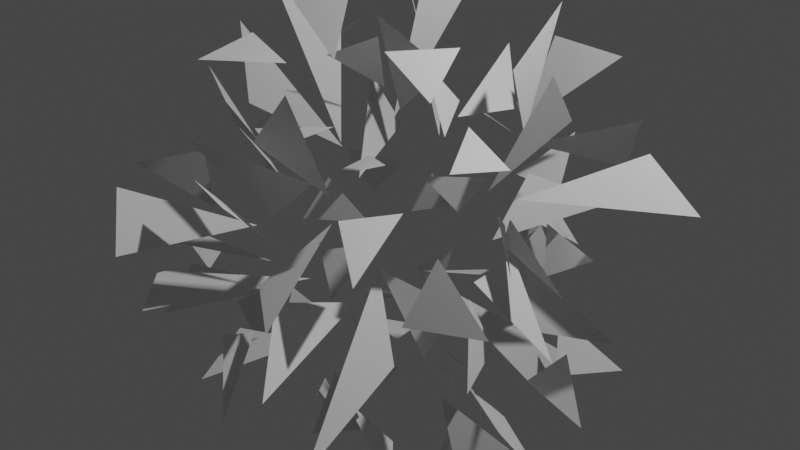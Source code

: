 # Source: random_explode.blend  (saved by Blender 3.5.8; exported with 4.5.12 LTS)
import bpy
from mathutils import Matrix  # noqa: F401  (used for matrix-valued properties, if any)

bpy.ops.wm.read_factory_settings(use_empty=True)
scene = bpy.context.scene
scene.name = 'Scene'

# ---- collections
col_collection = bpy.data.collections.new('Collection'); scene.collection.children.link(col_collection)

# ---- node groups
ng_geometry_nodes = bpy.data.node_groups.new('Geometry Nodes', 'GeometryNodeTree')
_s = ng_geometry_nodes.interface.new_socket(name='Geometry', in_out='OUTPUT', socket_type='NodeSocketGeometry')
_s = ng_geometry_nodes.interface.new_socket(name='Geometry', in_out='INPUT', socket_type='NodeSocketGeometry')
ng_geometry_nodes.is_modifier = True
_N = ng_geometry_nodes.nodes; _L = ng_geometry_nodes.links
n0 = _N.new('NodeFrame'); n0.name = 'Frame'; n0.location = (-510, 179)
n0.label = 'Use face ID for random'
n0.width = 735
n1 = _N.new('NodeGroupOutput'); n1.name = 'Group Output'; n1.location = (423, 123)
n2 = _N.new('GeometryNodeSetPosition'); n2.name = 'Set Position'; n2.location = (239, 134)
n3 = _N.new('ShaderNodeVectorMath'); n3.name = 'Vector Math'; n3.location = (566, -125)
n3.operation = 'MULTIPLY'
n4 = _N.new('FunctionNodeRandomValue'); n4.name = 'Random Value'; n4.location = (404, -215)
n4.inputs[3].default_value = 2.1
n5 = _N.new('GeometryNodeSplitEdges'); n5.name = 'Split Edges'; n5.location = (29, -72)
n6 = _N.new('GeometryNodeInputID'); n6.name = 'ID'; n6.location = (33, -205)
n7 = _N.new('GeometryNodeCaptureAttribute'); n7.name = 'Capture Attribute'; n7.location = (235, -29)
n7.capture_items.clear()
n7.domain = 'FACE'
n8 = _N.new('GeometryNodeInputNormal'); n8.name = 'Normal'; n8.location = (406, -129)
n8.legacy_corner_normals = True
n9 = _N.new('NodeGroupInput'); n9.name = 'Group Input'; n9.location = (-673, 86)
n3.parent = n0
n4.parent = n0
n5.parent = n0
n6.parent = n0
n7.parent = n0
n8.parent = n0
_L.new(n2.outputs[0], n1.inputs[0])
_L.new(n9.outputs[0], n5.inputs[0])
_L.new(n8.outputs[0], n3.inputs[0])
_L.new(n4.outputs[1], n3.inputs[1])
_L.new(n3.outputs[0], n2.inputs[3])
_L.new(n5.outputs[0], n7.inputs[0])
_L.new(n6.outputs[0], n7.inputs[1])
_L.new(n7.outputs[1], n4.inputs[7])
_L.new(n7.outputs[0], n2.inputs[0])
n1.is_active_output = True

# ---- world
world_world = bpy.data.worlds.new('World'); scene.world = world_world
world_world.use_nodes = True; world_world.node_tree.nodes.clear()
_N = world_world.node_tree.nodes; _L = world_world.node_tree.links
n0 = _N.new('ShaderNodeOutputWorld'); n0.name = 'World Output'; n0.location = (300, 300)
n1 = _N.new('ShaderNodeBackground'); n1.name = 'Background'; n1.location = (10, 300)
n1.inputs[0].default_value = (0.05088, 0.05088, 0.05088, 1.0)
_L.new(n1.outputs[0], n0.inputs[0])
n0.is_active_output = True
world_world.color = (0.05088, 0.05088, 0.05088)
world_world.use_sun_shadow = False
world_world.sun_shadow_jitter_overblur = 0.0

# ---- cameras
cam_camera = bpy.data.cameras.new('Camera')
cam_camera.clip_end = 100.0
cam_camera.ortho_scale = 7.314

# ---- lights
light_light = bpy.data.lights.new('Light', 'POINT')
light_light.transmission_factor = 0.0
light_light.energy = 1000.0
light_light.shadow_soft_size = 0.1
light_light.shadow_maximum_resolution = 0.006
light_light.use_absolute_resolution = True

# ---- meshes
me_icosphere = bpy.data.meshes.new('Icosphere')
me_icosphere.from_pydata([(0.0, 0.0, -1.0), (0.7236, -0.5257, -0.4472), (-0.2764, -0.8506, -0.4472), (-0.8944, 0.0, -0.4472), (-0.2764, 0.8506, -0.4472), (0.7236, 0.5257, -0.4472), (0.2764, -0.8506, 0.4472), (-0.7236, -0.5257, 0.4472), (-0.7236, 0.5257, 0.4472), (0.2764, 0.8506, 0.4472), (0.8944, 0.0, 0.4472), (0.0, 0.0, 1.0), (-0.1625, -0.5, -0.8507), (0.4253, -0.309, -0.8507), (0.2629, -0.809, -0.5257), (0.8506, 0.0, -0.5257), (0.4253, 0.309, -0.8507), (-0.5257, 0.0, -0.8507), (-0.6882, -0.5, -0.5257), (-0.1625, 0.5, -0.8507), (-0.6882, 0.5, -0.5257), (0.2629, 0.809, -0.5257), (0.9511, -0.309, 0.0), (0.9511, 0.309, 0.0), (0.0, -1.0, 0.0), (0.5878, -0.809, 0.0), (-0.9511, -0.309, 0.0), (-0.5878, -0.809, 0.0), (-0.5878, 0.809, 0.0), (-0.9511, 0.309, 0.0), (0.5878, 0.809, 0.0), (0.0, 1.0, 0.0), (0.6882, -0.5, 0.5257), (-0.2629, -0.809, 0.5257), (-0.8506, 0.0, 0.5257), (-0.2629, 0.809, 0.5257), (0.6882, 0.5, 0.5257), (0.1625, -0.5, 0.8507), (0.5257, 0.0, 0.8507), (-0.4253, -0.309, 0.8507), (-0.4253, 0.309, 0.8507), (0.1625, 0.5, 0.8507)], [], [(0, 13, 12), (1, 13, 15), (0, 12, 17), (0, 17, 19), (0, 19, 16), (1, 15, 22), (2, 14, 24), (3, 18, 26), (4, 20, 28), (5, 21, 30), (1, 22, 25), (2, 24, 27), (3, 26, 29), (4, 28, 31), (5, 30, 23), (6, 32, 37), (7, 33, 39), (8, 34, 40), (9, 35, 41), (10, 36, 38), (38, 41, 11), (38, 36, 41), (36, 9, 41), (41, 40, 11), (41, 35, 40), (35, 8, 40), (40, 39, 11), (40, 34, 39), (34, 7, 39), (39, 37, 11), (39, 33, 37), (33, 6, 37), (37, 38, 11), (37, 32, 38), (32, 10, 38), (23, 36, 10), (23, 30, 36), (30, 9, 36), (31, 35, 9), (31, 28, 35), (28, 8, 35), (29, 34, 8), (29, 26, 34), (26, 7, 34), (27, 33, 7), (27, 24, 33), (24, 6, 33), (25, 32, 6), (25, 22, 32), (22, 10, 32), (30, 31, 9), (30, 21, 31), (21, 4, 31), (28, 29, 8), (28, 20, 29), (20, 3, 29), (26, 27, 7), (26, 18, 27), (18, 2, 27), (24, 25, 6), (24, 14, 25), (14, 1, 25), (22, 23, 10), (22, 15, 23), (15, 5, 23), (16, 21, 5), (16, 19, 21), (19, 4, 21), (19, 20, 4), (19, 17, 20), (17, 3, 20), (17, 18, 3), (17, 12, 18), (12, 2, 18), (15, 16, 5), (15, 13, 16), (13, 0, 16), (12, 14, 2), (12, 13, 14), (13, 1, 14)])
_uv = me_icosphere.uv_layers.new(name='UVMap')
_uv.uv.foreach_set('vector', [0.1818, 0.0, 0.2273, 0.07873, 0.1364, 0.07873, 0.2727, 0.1575, 0.3182, 0.07873, 0.3636, 0.1575, 0.9091, 0.0, 0.9545, 0.07873, 0.8636, 0.07873, 0.7273, 0.0, 0.7727, 0.07873, 0.6818, 0.07873, 0.5455, 0.0, 0.5909, 0.07873, 0.5, 0.07873, 0.2727, 0.1575, 0.3636, 0.1575, 0.3182, 0.2362, 0.09091, 0.1575, 0.1818, 0.1575, 0.1364, 0.2362, 0.8182, 0.1575, 0.9091, 0.1575, 0.8636, 0.2362, 0.6364, 0.1575, 0.7273, 0.1575, 0.6818, 0.2362, 0.4545, 0.1575, 0.5455, 0.1575, 0.5, 0.2362, 0.2727, 0.1575, 0.3182, 0.2362, 0.2273, 0.2362, 0.09091, 0.1575, 0.1364, 0.2362, 0.04546, 0.2362, 0.8182, 0.1575, 0.8636, 0.2362, 0.7727, 0.2362, 0.6364, 0.1575, 0.6818, 0.2362, 0.5909, 0.2362, 0.4545, 0.1575, 0.5, 0.2362, 0.4091, 0.2362, 0.1818, 0.3149, 0.2727, 0.3149, 0.2273, 0.3937, 0.0, 0.3149, 0.09091, 0.3149, 0.04546, 0.3937, 0.7273, 0.3149, 0.8182, 0.3149, 0.7727, 0.3937, 0.5455, 0.3149, 0.6364, 0.3149, 0.5909, 0.3937, 0.3636, 0.3149, 0.4545, 0.3149, 0.4091, 0.3937, 0.4091, 0.3937, 0.5, 0.3937, 0.4545, 0.4724, 0.4091, 0.3937, 0.4545, 0.3149, 0.5, 0.3937, 0.4545, 0.3149, 0.5455, 0.3149, 0.5, 0.3937, 0.5909, 0.3937, 0.6818, 0.3937, 0.6364, 0.4724, 0.5909, 0.3937, 0.6364, 0.3149, 0.6818, 0.3937, 0.6364, 0.3149, 0.7273, 0.3149, 0.6818, 0.3937, 0.7727, 0.3937, 0.8636, 0.3937, 0.8182, 0.4724, 0.7727, 0.3937, 0.8182, 0.3149, 0.8636, 0.3937, 0.8182, 0.3149, 0.9091, 0.3149, 0.8636, 0.3937, 0.04546, 0.3937, 0.1364, 0.3937, 0.09091, 0.4724, 0.04546, 0.3937, 0.09091, 0.3149, 0.1364, 0.3937, 0.09091, 0.3149, 0.1818, 0.3149, 0.1364, 0.3937, 0.2273, 0.3937, 0.3182, 0.3937, 0.2727, 0.4724, 0.2273, 0.3937, 0.2727, 0.3149, 0.3182, 0.3937, 0.2727, 0.3149, 0.3636, 0.3149, 0.3182, 0.3937, 0.4091, 0.2362, 0.4545, 0.3149, 0.3636, 0.3149, 0.4091, 0.2362, 0.5, 0.2362, 0.4545, 0.3149, 0.5, 0.2362, 0.5455, 0.3149, 0.4545, 0.3149, 0.5909, 0.2362, 0.6364, 0.3149, 0.5455, 0.3149, 0.5909, 0.2362, 0.6818, 0.2362, 0.6364, 0.3149, 0.6818, 0.2362, 0.7273, 0.3149, 0.6364, 0.3149, 0.7727, 0.2362, 0.8182, 0.3149, 0.7273, 0.3149, 0.7727, 0.2362, 0.8636, 0.2362, 0.8182, 0.3149, 0.8636, 0.2362, 0.9091, 0.3149, 0.8182, 0.3149, 0.04546, 0.2362, 0.09091, 0.3149, 0.0, 0.3149, 0.04546, 0.2362, 0.1364, 0.2362, 0.09091, 0.3149, 0.1364, 0.2362, 0.1818, 0.3149, 0.09091, 0.3149, 0.2273, 0.2362, 0.2727, 0.3149, 0.1818, 0.3149, 0.2273, 0.2362, 0.3182, 0.2362, 0.2727, 0.3149, 0.3182, 0.2362, 0.3636, 0.3149, 0.2727, 0.3149, 0.5, 0.2362, 0.5909, 0.2362, 0.5455, 0.3149, 0.5, 0.2362, 0.5455, 0.1575, 0.5909, 0.2362, 0.5455, 0.1575, 0.6364, 0.1575, 0.5909, 0.2362, 0.6818, 0.2362, 0.7727, 0.2362, 0.7273, 0.3149, 0.6818, 0.2362, 0.7273, 0.1575, 0.7727, 0.2362, 0.7273, 0.1575, 0.8182, 0.1575, 0.7727, 0.2362, 0.8636, 0.2362, 0.9545, 0.2362, 0.9091, 0.3149, 0.8636, 0.2362, 0.9091, 0.1575, 0.9545, 0.2362, 0.9091, 0.1575, 1.0, 0.1575, 0.9545, 0.2362, 0.1364, 0.2362, 0.2273, 0.2362, 0.1818, 0.3149, 0.1364, 0.2362, 0.1818, 0.1575, 0.2273, 0.2362, 0.1818, 0.1575, 0.2727, 0.1575, 0.2273, 0.2362, 0.3182, 0.2362, 0.4091, 0.2362, 0.3636, 0.3149, 0.3182, 0.2362, 0.3636, 0.1575, 0.4091, 0.2362, 0.3636, 0.1575, 0.4545, 0.1575, 0.4091, 0.2362, 0.5, 0.07873, 0.5455, 0.1575, 0.4545, 0.1575, 0.5, 0.07873, 0.5909, 0.07873, 0.5455, 0.1575, 0.5909, 0.07873, 0.6364, 0.1575, 0.5455, 0.1575, 0.6818, 0.07873, 0.7273, 0.1575, 0.6364, 0.1575, 0.6818, 0.07873, 0.7727, 0.07873, 0.7273, 0.1575, 0.7727, 0.07873, 0.8182, 0.1575, 0.7273, 0.1575, 0.8636, 0.07873, 0.9091, 0.1575, 0.8182, 0.1575, 0.8636, 0.07873, 0.9545, 0.07873, 0.9091, 0.1575, 0.9545, 0.07873, 1.0, 0.1575, 0.9091, 0.1575, 0.3636, 0.1575, 0.4091, 0.07873, 0.4545, 0.1575, 0.3636, 0.1575, 0.3182, 0.07873, 0.4091, 0.07873, 0.3182, 0.07873, 0.3636, 0.0, 0.4091, 0.07873, 0.1364, 0.07873, 0.1818, 0.1575, 0.09091, 0.1575, 0.1364, 0.07873, 0.2273, 0.07873, 0.1818, 0.1575, 0.2273, 0.07873, 0.2727, 0.1575, 0.1818, 0.1575])
me_icosphere.update()

# ---- objects
ob_light = bpy.data.objects.new('Light', light_light)
ob_camera = bpy.data.objects.new('Camera', cam_camera)
ob_icosphere = bpy.data.objects.new('Icosphere', me_icosphere)

# ---- transforms, parenting, visibility, modifiers, constraints
ob_light.location = (4.076, 1.005, 5.904)
ob_light.rotation_euler = (0.6503, 0.05522, 1.866)
ob_light.lock_rotations_4d = False
ob_light.empty_display_type = 'ARROWS'
ob_light.color = (0.0, 0.0, 0.0, 0.0)
ob_light.lineart.crease_threshold = 0.0
ob_camera.location = (7.359, -6.926, 4.958)
ob_camera.rotation_euler = (1.109, 0.0, 0.8149)
ob_camera.lock_rotations_4d = False
ob_camera.empty_display_type = 'ARROWS'
ob_camera.color = (0.0, 0.0, 0.0, 0.0)
ob_camera.display_type = 'WIRE'
ob_camera.lineart.crease_threshold = 0.0
ob_icosphere.location = (0.0, 0.0, 0.0)
_m = ob_icosphere.modifiers.new('GeometryNodes', 'NODES')
_m.node_group = ng_geometry_nodes

# ---- collection membership
col_collection.objects.link(ob_light)
col_collection.objects.link(ob_camera)
col_collection.objects.link(ob_icosphere)

# ---- scene / render settings (as saved in the file)
scene.camera = ob_camera
scene.frame_start = 1; scene.frame_end = 250; scene.frame_set(1)
scene.render.engine = 'BLENDER_EEVEE_NEXT'
scene.cycles.sampling_pattern = 'TABULATED_SOBOL'
scene.view_settings.view_transform = 'Filmic'
bpy.context.view_layer.update()
